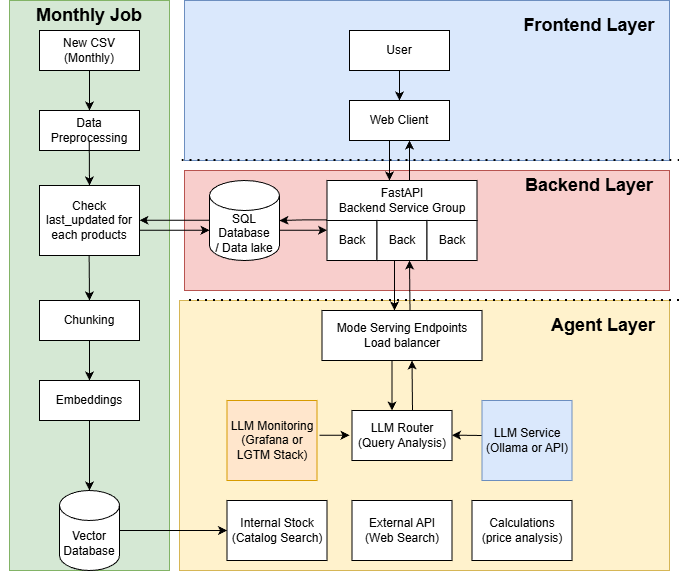

The diagram above was exported from draw.io. Its source (the exported page's mxGraphModel, read from the mxfile embedded in the PNG):
<mxGraphModel dx="983" dy="621" grid="1" gridSize="10" guides="1" tooltips="1" connect="1" arrows="1" fold="1" page="1" pageScale="1" pageWidth="850" pageHeight="1100" math="0" shadow="0">
  <root>
    <mxCell id="0" />
    <mxCell id="1" parent="0" />
    <mxCell id="TOw9Ac15dIEc6M6JrZ4o-55" parent="1" style="rounded=0;whiteSpace=wrap;html=1;fillColor=#dae8fc;strokeColor=#6c8ebf;" value="" vertex="1">
      <mxGeometry height="160" width="485" x="215" y="50" as="geometry" />
    </mxCell>
    <mxCell id="TOw9Ac15dIEc6M6JrZ4o-53" parent="1" style="rounded=0;whiteSpace=wrap;html=1;fillColor=#fff2cc;strokeColor=#d6b656;" value="" vertex="1">
      <mxGeometry height="270" width="490" x="210" y="350" as="geometry" />
    </mxCell>
    <mxCell id="TOw9Ac15dIEc6M6JrZ4o-46" parent="1" style="rounded=0;whiteSpace=wrap;html=1;fillColor=#f8cecc;strokeColor=#b85450;" value="" vertex="1">
      <mxGeometry height="120" width="485" x="215" y="220" as="geometry" />
    </mxCell>
    <mxCell id="TOw9Ac15dIEc6M6JrZ4o-40" parent="1" style="rounded=0;whiteSpace=wrap;html=1;fillColor=#d5e8d4;strokeColor=#82b366;" value="" vertex="1">
      <mxGeometry height="570" width="160" x="40" y="50" as="geometry" />
    </mxCell>
    <mxCell id="TOw9Ac15dIEc6M6JrZ4o-50" edge="1" parent="1" source="MIDn4UgRIbCcNIv-ViFA-2" style="edgeStyle=orthogonalEdgeStyle;rounded=0;orthogonalLoop=1;jettySize=auto;html=1;" target="MIDn4UgRIbCcNIv-ViFA-1" value="">
      <mxGeometry relative="1" as="geometry" />
    </mxCell>
    <mxCell id="MIDn4UgRIbCcNIv-ViFA-1" parent="1" style="rounded=0;whiteSpace=wrap;html=1;" value="Web Client" vertex="1">
      <mxGeometry height="40" width="100" x="380" y="150" as="geometry" />
    </mxCell>
    <mxCell id="MIDn4UgRIbCcNIv-ViFA-2" parent="1" style="rounded=0;whiteSpace=wrap;html=1;" value="User" vertex="1">
      <mxGeometry height="40" width="100" x="380" y="80" as="geometry" />
    </mxCell>
    <mxCell id="MIDn4UgRIbCcNIv-ViFA-3" parent="1" style="rounded=0;whiteSpace=wrap;html=1;" value="FastAPI&lt;div&gt;Backend Service Group&lt;/div&gt;" vertex="1">
      <mxGeometry height="40" width="150" x="357.5" y="230" as="geometry" />
    </mxCell>
    <mxCell id="MIDn4UgRIbCcNIv-ViFA-4" parent="1" style="rounded=0;whiteSpace=wrap;html=1;" value="LLM Router (Query Analysis)" vertex="1">
      <mxGeometry height="50" width="100" x="382.5" y="460" as="geometry" />
    </mxCell>
    <mxCell id="MIDn4UgRIbCcNIv-ViFA-6" parent="1" style="rounded=0;whiteSpace=wrap;html=1;" value="&lt;div&gt;Internal Stock&lt;/div&gt;&lt;div&gt;(Catalog Search)&lt;/div&gt;" vertex="1">
      <mxGeometry height="60" width="100" x="257.5" y="550" as="geometry" />
    </mxCell>
    <mxCell id="MIDn4UgRIbCcNIv-ViFA-8" parent="1" style="rounded=0;whiteSpace=wrap;html=1;" value="External API&lt;div&gt;(Web Search)&lt;/div&gt;" vertex="1">
      <mxGeometry height="60" width="100" x="382.5" y="550" as="geometry" />
    </mxCell>
    <mxCell id="MIDn4UgRIbCcNIv-ViFA-10" parent="1" style="rounded=0;whiteSpace=wrap;html=1;" value="Calculations&lt;div&gt;(price analysis)&lt;/div&gt;" vertex="1">
      <mxGeometry height="60" width="100" x="502.5" y="550" as="geometry" />
    </mxCell>
    <mxCell id="MIDn4UgRIbCcNIv-ViFA-11" edge="1" parent="1" style="endArrow=classic;html=1;rounded=0;entryX=-0.1;entryY=0.6;entryDx=0;entryDy=0;entryPerimeter=0;" value="">
      <mxGeometry height="50" relative="1" width="50" as="geometry">
        <mxPoint x="512.5" y="485" as="sourcePoint" />
        <mxPoint x="482.5" y="484.64" as="targetPoint" />
      </mxGeometry>
    </mxCell>
    <mxCell id="MIDn4UgRIbCcNIv-ViFA-12" parent="1" style="rounded=0;whiteSpace=wrap;html=1;fillColor=#dae8fc;strokeColor=#6c8ebf;" value="LLM Service (Ollama or API)" vertex="1">
      <mxGeometry height="80" width="90" x="512.5" y="450" as="geometry" />
    </mxCell>
    <mxCell id="MIDn4UgRIbCcNIv-ViFA-13" edge="1" parent="1" style="endArrow=classic;html=1;rounded=0;entryX=0.5;entryY=0;entryDx=0;entryDy=0;exitX=0.5;exitY=1;exitDx=0;exitDy=0;" value="">
      <mxGeometry height="50" relative="1" width="50" as="geometry">
        <mxPoint x="422.5" y="410" as="sourcePoint" />
        <mxPoint x="422.5" y="460" as="targetPoint" />
      </mxGeometry>
    </mxCell>
    <mxCell id="MIDn4UgRIbCcNIv-ViFA-14" edge="1" parent="1" style="endArrow=classic;html=1;rounded=0;exitX=0.686;exitY=-0.019;exitDx=0;exitDy=0;exitPerimeter=0;" value="">
      <mxGeometry height="50" relative="1" width="50" as="geometry">
        <mxPoint x="442.9999999999999" y="460.00000000000006" as="sourcePoint" />
        <mxPoint x="442.5" y="410" as="targetPoint" />
      </mxGeometry>
    </mxCell>
    <mxCell id="MIDn4UgRIbCcNIv-ViFA-15" edge="1" parent="1" style="endArrow=none;dashed=1;html=1;dashPattern=1 3;strokeWidth=2;rounded=0;" value="">
      <mxGeometry height="50" relative="1" width="50" as="geometry">
        <mxPoint x="220" y="350" as="sourcePoint" />
        <mxPoint x="715" y="350" as="targetPoint" />
      </mxGeometry>
    </mxCell>
    <mxCell id="MIDn4UgRIbCcNIv-ViFA-16" edge="1" parent="1" style="endArrow=none;dashed=1;html=1;dashPattern=1 3;strokeWidth=2;rounded=0;" value="">
      <mxGeometry height="50" relative="1" width="50" as="geometry">
        <mxPoint x="212.5" y="210" as="sourcePoint" />
        <mxPoint x="710" y="210" as="targetPoint" />
      </mxGeometry>
    </mxCell>
    <mxCell id="MIDn4UgRIbCcNIv-ViFA-19" parent="1" style="rounded=0;whiteSpace=wrap;html=1;fillColor=#ffe6cc;strokeColor=#d79b00;" value="LLM Monitoring&lt;div&gt;(Grafana or LGTM Stack)&lt;/div&gt;" vertex="1">
      <mxGeometry height="80" width="90" x="257.5" y="450" as="geometry" />
    </mxCell>
    <mxCell id="MIDn4UgRIbCcNIv-ViFA-20" parent="1" style="text;html=1;whiteSpace=wrap;strokeColor=none;fillColor=none;align=center;verticalAlign=middle;rounded=0;" value="&lt;b&gt;&lt;font style=&quot;font-size: 18px;&quot;&gt;Frontend Layer&lt;/font&gt;&lt;/b&gt;" vertex="1">
      <mxGeometry height="30" width="180" x="530" y="60" as="geometry" />
    </mxCell>
    <mxCell id="MIDn4UgRIbCcNIv-ViFA-21" parent="1" style="text;html=1;whiteSpace=wrap;strokeColor=none;fillColor=none;align=center;verticalAlign=middle;rounded=0;" value="&lt;b&gt;&lt;font style=&quot;font-size: 18px;&quot;&gt;Backend Layer&lt;/font&gt;&lt;/b&gt;" vertex="1">
      <mxGeometry height="30" width="180" x="530" y="220" as="geometry" />
    </mxCell>
    <mxCell id="TOw9Ac15dIEc6M6JrZ4o-38" edge="1" parent="1" source="MIDn4UgRIbCcNIv-ViFA-22" style="edgeStyle=orthogonalEdgeStyle;rounded=0;orthogonalLoop=1;jettySize=auto;html=1;" target="MIDn4UgRIbCcNIv-ViFA-6" value="">
      <mxGeometry relative="1" as="geometry" />
    </mxCell>
    <mxCell id="MIDn4UgRIbCcNIv-ViFA-22" parent="1" style="shape=cylinder3;whiteSpace=wrap;html=1;boundedLbl=1;backgroundOutline=1;size=15;" value="Vector Database" vertex="1">
      <mxGeometry height="80" width="60" x="90" y="540" as="geometry" />
    </mxCell>
    <mxCell id="TOw9Ac15dIEc6M6JrZ4o-1" edge="1" parent="1" style="endArrow=classic;html=1;rounded=0;" value="">
      <mxGeometry height="50" relative="1" width="50" as="geometry">
        <mxPoint x="350" y="484.74" as="sourcePoint" />
        <mxPoint x="380" y="484.74" as="targetPoint" />
      </mxGeometry>
    </mxCell>
    <mxCell id="TOw9Ac15dIEc6M6JrZ4o-4" parent="1" style="rounded=0;whiteSpace=wrap;html=1;" value="New CSV (Monthly)" vertex="1">
      <mxGeometry height="40" width="100" x="70" y="80" as="geometry" />
    </mxCell>
    <mxCell id="TOw9Ac15dIEc6M6JrZ4o-10" edge="1" parent="1" style="edgeStyle=orthogonalEdgeStyle;rounded=0;orthogonalLoop=1;jettySize=auto;html=1;" value="">
      <mxGeometry relative="1" as="geometry">
        <mxPoint x="239.9999999999999" y="269.75" as="sourcePoint" />
        <mxPoint x="170.0000000000001" y="269.75" as="targetPoint" />
      </mxGeometry>
    </mxCell>
    <mxCell id="TOw9Ac15dIEc6M6JrZ4o-11" edge="1" parent="1" style="edgeStyle=orthogonalEdgeStyle;rounded=0;orthogonalLoop=1;jettySize=auto;html=1;" value="">
      <mxGeometry relative="1" as="geometry">
        <mxPoint x="307.4999999999999" y="279.71" as="sourcePoint" />
        <mxPoint x="357.5" y="279.71" as="targetPoint" />
      </mxGeometry>
    </mxCell>
    <mxCell id="TOw9Ac15dIEc6M6JrZ4o-6" parent="1" style="shape=cylinder3;whiteSpace=wrap;html=1;boundedLbl=1;backgroundOutline=1;size=15;" value="SQL Database&lt;div&gt;/ Data lake&lt;/div&gt;" vertex="1">
      <mxGeometry height="80" width="70" x="240" y="230" as="geometry" />
    </mxCell>
    <mxCell id="TOw9Ac15dIEc6M6JrZ4o-7" parent="1" style="rounded=0;whiteSpace=wrap;html=1;" value="Data Preprocessing" vertex="1">
      <mxGeometry height="40" width="100" x="70" y="160" as="geometry" />
    </mxCell>
    <mxCell id="TOw9Ac15dIEc6M6JrZ4o-8" edge="1" parent="1" source="TOw9Ac15dIEc6M6JrZ4o-4" style="endArrow=classic;html=1;rounded=0;entryX=0.5;entryY=0;entryDx=0;entryDy=0;exitX=0.5;exitY=1;exitDx=0;exitDy=0;" target="TOw9Ac15dIEc6M6JrZ4o-7" value="">
      <mxGeometry height="50" relative="1" width="50" as="geometry">
        <mxPoint x="170" y="210" as="sourcePoint" />
        <mxPoint x="220" y="160" as="targetPoint" />
      </mxGeometry>
    </mxCell>
    <mxCell id="TOw9Ac15dIEc6M6JrZ4o-12" edge="1" parent="1" style="edgeStyle=orthogonalEdgeStyle;rounded=0;orthogonalLoop=1;jettySize=auto;html=1;" value="">
      <mxGeometry relative="1" as="geometry">
        <mxPoint x="170" y="279.75" as="sourcePoint" />
        <mxPoint x="240" y="279.75" as="targetPoint" />
      </mxGeometry>
    </mxCell>
    <mxCell id="TOw9Ac15dIEc6M6JrZ4o-9" parent="1" style="rounded=0;whiteSpace=wrap;html=1;" value="Check last_updated for each products" vertex="1">
      <mxGeometry height="70" width="100" x="70" y="235" as="geometry" />
    </mxCell>
    <mxCell id="TOw9Ac15dIEc6M6JrZ4o-13" parent="1" style="rounded=0;whiteSpace=wrap;html=1;" value="Back" vertex="1">
      <mxGeometry height="40" width="50" x="357.5" y="270" as="geometry" />
    </mxCell>
    <mxCell id="TOw9Ac15dIEc6M6JrZ4o-16" parent="1" style="rounded=0;whiteSpace=wrap;html=1;" value="Mode Serving Endpoints Load balancer" vertex="1">
      <mxGeometry height="50" width="160" x="352.5" y="360" as="geometry" />
    </mxCell>
    <mxCell id="TOw9Ac15dIEc6M6JrZ4o-23" edge="1" parent="1" style="edgeStyle=orthogonalEdgeStyle;rounded=0;orthogonalLoop=1;jettySize=auto;html=1;" value="">
      <mxGeometry relative="1" as="geometry">
        <mxPoint x="425" y="310" as="sourcePoint" />
        <mxPoint x="425" y="360" as="targetPoint" />
      </mxGeometry>
    </mxCell>
    <mxCell id="TOw9Ac15dIEc6M6JrZ4o-20" parent="1" style="rounded=0;whiteSpace=wrap;html=1;" value="Back" vertex="1">
      <mxGeometry height="40" width="50" x="407.5" y="270" as="geometry" />
    </mxCell>
    <mxCell id="TOw9Ac15dIEc6M6JrZ4o-21" parent="1" style="rounded=0;whiteSpace=wrap;html=1;" value="Back" vertex="1">
      <mxGeometry height="40" width="50" x="457.5" y="270" as="geometry" />
    </mxCell>
    <mxCell id="TOw9Ac15dIEc6M6JrZ4o-30" edge="1" parent="1" style="endArrow=classic;html=1;rounded=0;" value="">
      <mxGeometry height="50" relative="1" width="50" as="geometry">
        <mxPoint x="119.63" y="305" as="sourcePoint" />
        <mxPoint x="120" y="350" as="targetPoint" />
      </mxGeometry>
    </mxCell>
    <mxCell id="TOw9Ac15dIEc6M6JrZ4o-31" edge="1" parent="1" style="endArrow=classic;html=1;rounded=0;entryX=0.5;entryY=0;entryDx=0;entryDy=0;exitX=0.5;exitY=1;exitDx=0;exitDy=0;" target="TOw9Ac15dIEc6M6JrZ4o-9" value="">
      <mxGeometry height="50" relative="1" width="50" as="geometry">
        <mxPoint x="119.74" y="190" as="sourcePoint" />
        <mxPoint x="119.74" y="220" as="targetPoint" />
      </mxGeometry>
    </mxCell>
    <mxCell id="TOw9Ac15dIEc6M6JrZ4o-36" edge="1" parent="1" source="TOw9Ac15dIEc6M6JrZ4o-32" style="edgeStyle=orthogonalEdgeStyle;rounded=0;orthogonalLoop=1;jettySize=auto;html=1;" target="TOw9Ac15dIEc6M6JrZ4o-34" value="">
      <mxGeometry relative="1" as="geometry" />
    </mxCell>
    <mxCell id="TOw9Ac15dIEc6M6JrZ4o-32" parent="1" style="rounded=0;whiteSpace=wrap;html=1;" value="Chunking" vertex="1">
      <mxGeometry height="40" width="100" x="70" y="350" as="geometry" />
    </mxCell>
    <mxCell id="TOw9Ac15dIEc6M6JrZ4o-37" edge="1" parent="1" source="TOw9Ac15dIEc6M6JrZ4o-34" style="edgeStyle=orthogonalEdgeStyle;rounded=0;orthogonalLoop=1;jettySize=auto;html=1;" target="MIDn4UgRIbCcNIv-ViFA-22" value="">
      <mxGeometry relative="1" as="geometry" />
    </mxCell>
    <mxCell id="TOw9Ac15dIEc6M6JrZ4o-34" parent="1" style="rounded=0;whiteSpace=wrap;html=1;" value="Embeddings" vertex="1">
      <mxGeometry height="40" width="100" x="70" y="430" as="geometry" />
    </mxCell>
    <mxCell id="TOw9Ac15dIEc6M6JrZ4o-41" edge="1" parent="1" style="edgeStyle=orthogonalEdgeStyle;rounded=0;orthogonalLoop=1;jettySize=auto;html=1;" value="">
      <mxGeometry relative="1" as="geometry">
        <mxPoint x="357.4999999999998" y="269.41" as="sourcePoint" />
        <mxPoint x="310" y="270" as="targetPoint" />
      </mxGeometry>
    </mxCell>
    <mxCell id="TOw9Ac15dIEc6M6JrZ4o-43" edge="1" parent="1" style="endArrow=classic;html=1;rounded=0;exitX=0.686;exitY=-0.019;exitDx=0;exitDy=0;exitPerimeter=0;" value="">
      <mxGeometry height="50" relative="1" width="50" as="geometry">
        <mxPoint x="440.4999999999999" y="360.00000000000006" as="sourcePoint" />
        <mxPoint x="440" y="310" as="targetPoint" />
      </mxGeometry>
    </mxCell>
    <mxCell id="TOw9Ac15dIEc6M6JrZ4o-44" edge="1" parent="1" style="endArrow=classic;html=1;rounded=0;" value="">
      <mxGeometry height="50" relative="1" width="50" as="geometry">
        <mxPoint x="440" y="230" as="sourcePoint" />
        <mxPoint x="440" y="190" as="targetPoint" />
      </mxGeometry>
    </mxCell>
    <mxCell id="TOw9Ac15dIEc6M6JrZ4o-45" edge="1" parent="1" style="edgeStyle=orthogonalEdgeStyle;rounded=0;orthogonalLoop=1;jettySize=auto;html=1;" value="">
      <mxGeometry relative="1" as="geometry">
        <mxPoint x="420" y="190" as="sourcePoint" />
        <mxPoint x="420" y="230" as="targetPoint" />
      </mxGeometry>
    </mxCell>
    <mxCell id="TOw9Ac15dIEc6M6JrZ4o-52" parent="1" style="text;html=1;whiteSpace=wrap;strokeColor=none;fillColor=none;align=center;verticalAlign=middle;rounded=0;" value="&lt;span style=&quot;font-size: 18px;&quot;&gt;&lt;b&gt;Monthly Job&lt;/b&gt;&lt;/span&gt;" vertex="1">
      <mxGeometry height="30" width="180" x="30" y="50" as="geometry" />
    </mxCell>
    <mxCell id="TOw9Ac15dIEc6M6JrZ4o-54" parent="1" style="text;html=1;whiteSpace=wrap;strokeColor=none;fillColor=none;align=right;verticalAlign=middle;rounded=0;" value="&lt;b&gt;&lt;font style=&quot;font-size: 18px;&quot;&gt;Agent Layer&lt;/font&gt;&lt;/b&gt;" vertex="1">
      <mxGeometry height="30" width="180" x="507.5" y="360" as="geometry" />
    </mxCell>
  </root>
</mxGraphModel>